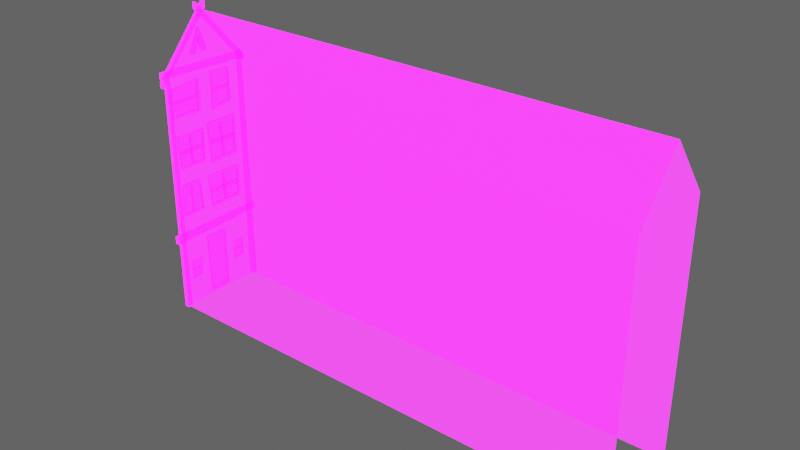 # Source: Building_short04.blend  (saved by Blender 2.92.15; exported with 4.5.12 LTS)
import bpy
from mathutils import Matrix  # noqa: F401  (used for matrix-valued properties, if any)

bpy.ops.wm.read_factory_settings(use_empty=True)
scene = bpy.context.scene
scene.name = 'Scene'

# ---- collections
col_collection_2 = bpy.data.collections.new('Collection 2'); scene.collection.children.link(col_collection_2)
col_collection = bpy.data.collections.new('Collection'); scene.collection.children.link(col_collection)

# ---- images (referenced by path relative to the original .blend; pixels are not part of the script)
import os
ASSET_DIR = os.environ.get("B2B_ASSET_DIR", "")  # directory of the original .blend (textures are referenced by path, not embedded)
HERE = os.path.dirname(os.path.abspath(__file__))  # packed textures are extracted next to this script under _unpacked/

def load_image(name, relpath, width, height, colorspace="sRGB"):
    """Load a texture the original file referenced (path relative to the .blend, or extracted next to this script)."""
    p = next((c for c in (os.path.join(HERE, relpath), os.path.join(ASSET_DIR, relpath)) if relpath and os.path.exists(c)), "")
    if p:
        img = bpy.data.images.load(p, check_existing=True)
        img.name = name
    else:  # same state as the original file: an image datablock whose file is absent (Cycles renders it pink)
        img = bpy.data.images.new(name, width, height)
        img.source = "FILE"
        img.filepath = "//" + (relpath or name)
    img.colorspace_settings.name = colorspace
    return img
img_imphenziapalette01_256_gradientx4_png = load_image('ImphenziaPalette01-256-GradientX4.png', 'ImphenziaPalette01-256-GradientX4.png', 1024, 1024, 'sRGB')
img_imphenziapalette02_emission_png = load_image('ImphenziaPalette02-Emission.png', 'ImphenziaPalette02-Emission.png', 1024, 1024, 'sRGB')
img_imphenziapalette02_opacity_png = load_image('ImphenziaPalette02-Opacity.png', 'ImphenziaPalette02-Opacity.png', 1024, 1024, 'sRGB')

# ---- materials (node trees are filled in below, after node groups)
mat_gradient = bpy.data.materials.new('Gradient')
mat_gradient.alpha_threshold = 0.6481
mat_gradient.use_backface_culling = True
mat_gradient.use_raytrace_refraction = True
mat_gradient.use_screen_refraction = True
mat_gradient.use_sss_translucency = True
mat_gradient.thickness_mode = 'SLAB'
mat_gradient.use_thickness_from_shadow = True

# ---- node groups
ng_auto_smooth = bpy.data.node_groups.new('Auto Smooth', 'GeometryNodeTree')
_s = ng_auto_smooth.interface.new_socket(name='Geometry', in_out='OUTPUT', socket_type='NodeSocketGeometry')
_s = ng_auto_smooth.interface.new_socket(name='Geometry', in_out='INPUT', socket_type='NodeSocketGeometry')
_s = ng_auto_smooth.interface.new_socket(name='Angle', in_out='INPUT', socket_type='NodeSocketFloat')
_s.subtype = 'ANGLE'
_s.min_value = 0.0
_s.max_value = 3.142
ng_auto_smooth.is_modifier = True
_N = ng_auto_smooth.nodes; _L = ng_auto_smooth.links
n0 = _N.new('NodeGroupOutput'); n0.name = 'Group Output'; n0.location = (480, -100)
n1 = _N.new('NodeGroupInput'); n1.name = 'Group Input'; n1.location = (-420, -300)
n2 = _N.new('NodeGroupInput'); n2.name = 'Group Input.001'; n2.location = (-60, -100)
n3 = _N.new('GeometryNodeSetShadeSmooth'); n3.name = 'Set Shade Smooth'; n3.location = (120, -100)
n3.domain = 'EDGE'
n4 = _N.new('GeometryNodeSetShadeSmooth'); n4.name = 'Set Shade Smooth.001'; n4.location = (300, -100)
n5 = _N.new('GeometryNodeInputMeshEdgeAngle'); n5.name = 'Edge Angle'; n5.location = (-420, -220)
n6 = _N.new('GeometryNodeInputEdgeSmooth'); n6.name = 'Is Edge Smooth'; n6.location = (-60, -160)
n7 = _N.new('GeometryNodeInputShadeSmooth'); n7.name = 'Is Face Smooth'; n7.location = (-240, -340)
n8 = _N.new('FunctionNodeBooleanMath'); n8.name = 'Boolean Math'; n8.location = (-60, -220)
n9 = _N.new('FunctionNodeCompare'); n9.name = 'Compare'; n9.location = (-240, -180)
n9.operation = 'LESS_EQUAL'
_L.new(n5.outputs[0], n9.inputs[0])
_L.new(n4.outputs[0], n0.inputs[0])
_L.new(n1.outputs[1], n9.inputs[1])
_L.new(n9.outputs[0], n8.inputs[0])
_L.new(n7.outputs[0], n8.inputs[1])
_L.new(n2.outputs[0], n3.inputs[0])
_L.new(n6.outputs[0], n3.inputs[1])
_L.new(n3.outputs[0], n4.inputs[0])
_L.new(n8.outputs[0], n3.inputs[2])
n0.is_active_output = True

# ---- material node trees
mat_gradient.use_nodes = True; mat_gradient.node_tree.nodes.clear()
_N = mat_gradient.node_tree.nodes; _L = mat_gradient.node_tree.links
n0 = _N.new('ShaderNodeOutputMaterial'); n0.name = 'Material Output'; n0.location = (300, 300)
n1 = _N.new('ShaderNodeBsdfPrincipled'); n1.name = 'Principled BSDF'; n1.location = (10, 300)
n1.distribution = 'GGX'
n1.subsurface_method = 'BURLEY'
n1.inputs[3].default_value = 1.45
n1.inputs[28].default_value = 10.0
n2 = _N.new('ShaderNodeTexImage'); n2.name = 'Image Texture'; n2.location = (-460, 320)
n2.image = img_imphenziapalette01_256_gradientx4_png
n3 = _N.new('ShaderNodeTexImage'); n3.name = 'Image Texture.001'; n3.location = (-500, 0)
n3.image = img_imphenziapalette02_emission_png
n4 = _N.new('ShaderNodeTexImage'); n4.name = 'Image Texture.002'; n4.location = (-480, -300)
n4.image = img_imphenziapalette02_opacity_png
_L.new(n1.outputs[0], n0.inputs[0])
_L.new(n2.outputs[0], n1.inputs[0])
_L.new(n3.outputs[0], n1.inputs[27])
_L.new(n4.outputs[0], n1.inputs[4])
n0.is_active_output = True

# ---- world
world_world = bpy.data.worlds.new('World'); scene.world = world_world
world_world.use_nodes = True; world_world.node_tree.nodes.clear()
_N = world_world.node_tree.nodes; _L = world_world.node_tree.links
n0 = _N.new('ShaderNodeOutputWorld'); n0.name = 'World Output'; n0.location = (300, 300)
n1 = _N.new('ShaderNodeBackground'); n1.name = 'Background'; n1.location = (10, 300)
n1.inputs[0].default_value = (0.05088, 0.05088, 0.05088, 1.0)
n1.inputs[1].default_value = 2.0
_L.new(n1.outputs[0], n0.inputs[0])
n0.is_active_output = True
world_world.color = (0.05088, 0.05088, 0.05088)
world_world.use_sun_shadow = False
world_world.sun_shadow_jitter_overblur = 0.0

# ---- meshes
me_plane_029 = bpy.data.meshes.new('Plane.029')
me_plane_029.from_pydata([(110.0, 23.72, 0.0), (110.0, 38.97, 0.0), (26.95, 23.72, 41.41), (26.95, 38.97, 41.41), (110.0, 23.72, 41.41), (110.0, 38.97, 41.41), (26.95, 31.35, 50.86), (26.95, 31.35, 50.86), (110.0, 31.35, 50.86), (110.0, 31.35, 50.86), (26.95, 23.72, 0.0), (26.95, 38.97, 0.0), (26.96, 29.26, 11.15), (26.96, 33.44, 11.15), (26.96, 29.55, 0.2281), (26.96, 33.36, 0.2281), (26.51, 29.8, 0.6014), (26.51, 33.1, 0.6014), (26.51, 29.53, 10.78), (26.51, 33.16, 10.78), (26.51, 29.55, 0.2281), (26.51, 33.36, 0.2281), (26.51, 29.26, 11.15), (26.51, 33.44, 11.15), (26.77, 29.78, 0.6014), (26.77, 33.1, 0.6014), (26.77, 29.54, 10.78), (26.77, 33.15, 10.78), (26.88, 28.66, 21.77), (26.88, 25.27, 21.77), (26.88, 28.96, 16.93), (26.88, 25.18, 16.93), (26.57, 28.87, 22.31), (26.57, 25.06, 22.31), (26.57, 29.27, 16.55), (26.57, 24.9, 16.55), (26.57, 28.64, 21.77), (26.57, 25.29, 21.77), (26.57, 28.95, 16.93), (26.57, 25.21, 16.93), (26.91, 25.06, 22.31), (26.91, 28.87, 22.31), (26.91, 24.9, 16.55), (26.91, 29.27, 16.55), (26.92, 37.03, 21.57), (26.92, 31.07, 21.57), (26.92, 36.94, 16.69), (26.92, 31.47, 16.69), (26.54, 37.49, 22.12), (26.54, 30.6, 22.12), (26.54, 37.37, 16.3), (26.54, 31.08, 16.3), (26.54, 37.04, 21.57), (26.54, 31.06, 21.57), (26.54, 36.94, 16.69), (26.54, 31.5, 16.69), (26.95, 30.6, 22.12), (26.95, 37.49, 22.12), (26.95, 31.08, 16.3), (26.95, 37.37, 16.3), (26.95, 24.5, 34.16), (26.95, 24.5, 39.21), (26.95, 30.32, 34.06), (26.95, 30.32, 39.59), (26.54, 24.89, 38.87), (26.54, 24.89, 34.51), (26.54, 29.77, 39.22), (26.54, 29.77, 34.43), (26.54, 24.5, 39.21), (26.54, 24.5, 34.16), (26.54, 30.32, 39.59), (26.54, 30.32, 34.06), (26.92, 24.89, 38.89), (26.92, 24.89, 34.51), (26.92, 29.77, 39.22), (26.92, 29.77, 34.43), (26.95, 37.22, 24.24), (26.95, 31.72, 24.24), (26.95, 37.33, 31.46), (26.95, 31.3, 31.46), (26.54, 32.09, 24.73), (26.54, 36.84, 24.73), (26.54, 31.7, 30.78), (26.54, 36.93, 30.78), (26.54, 31.72, 24.24), (26.54, 37.22, 24.24), (26.54, 31.3, 31.46), (26.54, 37.33, 31.46), (26.92, 32.06, 24.73), (26.92, 36.84, 24.73), (26.92, 31.71, 30.78), (26.92, 36.92, 30.78), (26.54, 29.75, 36.94), (26.54, 29.75, 36.5), (26.92, 29.75, 36.94), (26.92, 29.75, 36.5), (26.54, 24.87, 36.94), (26.54, 24.87, 36.5), (26.92, 24.87, 36.94), (26.92, 24.87, 36.5), (26.54, 34.05, 30.8), (26.54, 34.51, 30.78), (26.92, 34.05, 30.8), (26.92, 34.51, 30.78), (26.54, 34.15, 24.75), (26.54, 34.61, 24.73), (26.92, 34.15, 24.75), (26.92, 34.61, 24.73), (26.55, 31.92, 27.42), (26.53, 31.86, 28.05), (26.92, 31.9, 27.38), (26.9, 31.87, 28.02), (26.62, 36.9, 28.14), (26.64, 36.96, 27.51), (26.99, 36.91, 28.11), (27.01, 36.93, 27.47), (26.72, 24.15, 41.41), (26.72, 23.44, 41.41), (26.63, 24.26, 0.0), (26.63, 23.33, 0.0), (27.39, 24.26, 0.0), (27.39, 23.33, 0.0), (27.3, 24.15, 41.41), (27.3, 23.44, 41.41), (26.63, 39.49, 40.93), (26.68, 22.72, 41.48), (27.39, 39.49, 40.93), (27.34, 22.72, 41.48), (26.63, 39.49, 42.05), (26.68, 22.72, 42.46), (27.39, 39.49, 42.05), (27.34, 22.72, 42.46), (27.43, 22.72, 13.65), (26.59, 22.72, 13.65), (27.43, 22.72, 12.41), (26.59, 22.72, 12.41), (26.68, 40.14, 13.92), (26.68, 40.14, 12.94), (27.34, 40.14, 13.92), (27.34, 40.14, 12.94), (26.54, 33.75, 21.58), (26.54, 34.28, 21.56), (26.92, 33.75, 21.58), (26.92, 34.28, 21.56), (26.54, 33.87, 16.71), (26.54, 34.39, 16.69), (26.92, 33.87, 16.71), (26.92, 34.39, 16.69), (26.55, 31.31, 18.85), (26.53, 31.24, 19.36), (26.92, 31.28, 18.82), (26.9, 31.25, 19.34), (26.62, 37.0, 19.44), (26.64, 37.07, 18.93), (26.99, 37.01, 19.41), (27.01, 37.04, 18.9), (26.92, 30.09, 30.37), (26.92, 25.28, 30.37), (26.92, 30.01, 25.49), (26.92, 25.61, 25.49), (26.54, 30.46, 30.92), (26.54, 24.91, 30.92), (26.54, 30.36, 25.1), (26.54, 25.29, 25.1), (26.54, 30.09, 30.37), (26.54, 25.27, 30.37), (26.54, 30.01, 25.49), (26.54, 25.63, 25.49), (26.95, 24.91, 30.92), (26.95, 30.46, 30.92), (26.95, 25.29, 25.1), (26.95, 30.36, 25.1), (26.54, 27.43, 30.38), (26.54, 27.86, 30.36), (26.92, 27.43, 30.38), (26.92, 27.86, 30.36), (26.54, 27.53, 25.51), (26.54, 27.95, 25.49), (26.92, 27.53, 25.51), (26.92, 27.95, 25.49), (26.55, 25.48, 27.65), (26.53, 25.42, 28.16), (26.92, 25.45, 27.62), (26.9, 25.43, 28.14), (26.62, 30.07, 28.24), (26.64, 30.12, 27.73), (26.99, 30.08, 28.21), (27.01, 30.1, 27.7), (26.91, 33.16, 39.62), (26.91, 33.16, 33.87), (26.91, 36.47, 39.53), (26.91, 36.47, 34.26), (26.55, 32.78, 40.07), (26.55, 32.78, 33.42), (26.55, 36.74, 39.95), (26.55, 36.74, 33.88), (26.55, 33.16, 39.63), (26.55, 33.16, 33.86), (26.55, 36.47, 39.53), (26.55, 36.47, 34.29), (26.94, 32.78, 33.42), (26.94, 32.78, 40.07), (26.94, 36.74, 33.88), (26.94, 36.74, 39.95), (26.57, 26.77, 21.77), (26.57, 27.16, 21.77), (26.88, 26.77, 21.77), (26.88, 27.16, 21.77), (26.57, 26.77, 16.93), (26.57, 27.16, 16.93), (26.88, 26.77, 16.93), (26.88, 27.16, 16.93), (26.55, 33.07, 36.52), (26.55, 33.07, 37.05), (26.91, 33.07, 36.52), (26.91, 33.07, 37.05), (26.55, 36.39, 36.52), (26.55, 36.39, 37.05), (26.91, 36.39, 36.52), (26.91, 36.39, 37.05), (26.81, 35.22, 7.755), (26.81, 35.22, 4.633), (26.81, 37.02, 7.704), (26.81, 37.02, 4.845), (26.61, 35.02, 7.997), (26.61, 35.02, 4.391), (26.61, 37.16, 7.931), (26.61, 37.16, 4.638), (26.61, 35.22, 7.76), (26.61, 35.22, 4.628), (26.61, 37.02, 7.704), (26.61, 37.02, 4.86), (26.83, 35.02, 4.391), (26.83, 35.02, 7.997), (26.83, 37.16, 4.638), (26.83, 37.16, 7.931), (26.61, 35.15, 6.058), (26.61, 35.15, 6.345), (26.81, 35.15, 6.059), (26.81, 35.15, 6.345), (26.61, 36.95, 6.058), (26.61, 36.95, 6.345), (26.81, 36.95, 6.059), (26.81, 36.95, 6.345), (26.81, 25.72, 7.755), (26.81, 25.72, 4.633), (26.81, 27.51, 7.704), (26.81, 27.51, 4.845), (26.61, 25.51, 7.997), (26.61, 25.51, 4.391), (26.61, 27.66, 7.931), (26.61, 27.66, 4.638), (26.61, 25.72, 7.76), (26.61, 25.72, 4.628), (26.61, 27.51, 7.704), (26.61, 27.51, 4.86), (26.83, 25.51, 4.391), (26.83, 25.51, 7.997), (26.83, 27.66, 4.638), (26.83, 27.66, 7.931), (26.61, 25.64, 6.058), (26.61, 25.64, 6.345), (26.81, 25.64, 6.059), (26.81, 25.64, 6.345), (26.61, 27.44, 6.058), (26.61, 27.44, 6.345), (26.81, 27.44, 6.059), (26.81, 27.44, 6.345), (26.79, 32.16, 51.06), (26.68, 22.72, 40.01), (27.54, 32.16, 51.06), (27.34, 22.72, 40.01), (26.79, 32.16, 52.18), (26.68, 22.72, 40.99), (27.54, 32.16, 52.18), (27.34, 22.72, 40.99), (26.79, 30.4, 51.06), (27.54, 30.4, 51.06), (26.79, 30.4, 52.18), (27.54, 30.4, 52.18), (26.79, 39.64, 40.34), (27.54, 39.64, 40.34), (26.79, 39.64, 41.46), (27.54, 39.64, 41.46), (26.93, 29.23, 43.81), (26.93, 30.03, 43.81), (26.93, 30.89, 45.91), (26.93, 31.63, 43.87), (26.93, 32.49, 43.89), (26.93, 31.1, 48.0), (26.33, 29.58, 44.04), (26.33, 29.88, 44.04), (26.33, 30.91, 46.53), (26.33, 31.78, 44.1), (26.33, 32.18, 44.11), (26.33, 31.07, 47.39), (26.33, 29.23, 43.81), (26.33, 30.03, 43.81), (26.33, 30.89, 45.91), (26.33, 31.63, 43.87), (26.33, 32.49, 43.89), (26.33, 31.1, 48.0), (26.72, 39.35, 41.41), (26.72, 38.64, 41.41), (26.63, 39.46, 0.0), (26.63, 38.53, 0.0), (27.39, 39.46, 0.0), (27.39, 38.53, 0.0), (27.3, 39.35, 41.41), (27.3, 38.64, 41.41)], [], [(2, 4, 8, 6), (11, 3, 5, 1), (0, 4, 2, 10), (6, 8, 9, 7), (3, 2, 6, 7), (5, 3, 7, 9), (11, 10, 2, 3), (19, 17, 25, 27), (14, 12, 22, 20), (12, 13, 23, 22), (13, 15, 21, 23), (15, 14, 20, 21), (16, 17, 21, 20), (19, 18, 22, 23), (17, 19, 23, 21), (18, 16, 20, 22), (25, 24, 26, 27), (17, 16, 24, 25), (16, 18, 26, 24), (18, 19, 27, 26), (37, 36, 28, 29), (39, 37, 29, 31), (38, 39, 31, 30), (30, 31, 29, 28), (37, 39, 35, 33), (38, 36, 32, 34), (36, 37, 33, 32), (39, 38, 34, 35), (43, 42, 35, 34), (41, 43, 34, 32), (40, 41, 32, 33), (42, 40, 33, 35), (36, 38, 30, 28), (53, 52, 44, 45), (55, 53, 45, 47), (54, 55, 47, 46), (46, 47, 45, 44), (53, 55, 51, 49), (54, 52, 48, 50), (52, 53, 49, 48), (55, 54, 50, 51), (59, 58, 51, 50), (57, 59, 50, 48), (56, 57, 48, 49), (58, 56, 49, 51), (52, 54, 46, 44), (67, 65, 73, 75), (61, 63, 70, 68), (63, 62, 71, 70), (62, 60, 69, 71), (60, 61, 68, 69), (64, 65, 69, 68), (67, 66, 70, 71), (65, 67, 71, 69), (66, 64, 68, 70), (73, 72, 74, 75), (65, 64, 72, 73), (64, 66, 74, 72), (66, 67, 75, 74), (83, 81, 89, 91), (77, 79, 86, 84), (79, 78, 87, 86), (78, 76, 85, 87), (76, 77, 84, 85), (80, 81, 85, 84), (83, 82, 86, 87), (81, 83, 87, 85), (82, 80, 84, 86), (89, 88, 90, 91), (81, 80, 88, 89), (80, 82, 90, 88), (82, 83, 91, 90), (92, 94, 95, 93), (96, 97, 99, 98), (94, 92, 96, 98), (93, 95, 99, 97), (92, 93, 97, 96), (100, 102, 103, 101), (104, 105, 107, 106), (101, 103, 107, 105), (100, 101, 105, 104), (102, 100, 104, 106), (108, 110, 111, 109), (113, 112, 114, 115), (109, 111, 114, 112), (110, 108, 113, 115), (108, 109, 112, 113), (119, 117, 116, 118), (121, 120, 122, 123), (117, 119, 121, 123), (119, 118, 120, 121), (118, 116, 122, 120), (116, 117, 123, 122), (124, 126, 127, 125), (128, 129, 131, 130), (126, 124, 128, 130), (127, 126, 130, 131), (125, 127, 131, 129), (124, 125, 129, 128), (135, 134, 132, 133), (137, 136, 138, 139), (132, 138, 136, 133), (133, 136, 137, 135), (135, 137, 139, 134), (134, 139, 138, 132), (140, 142, 143, 141), (144, 145, 147, 146), (141, 143, 147, 145), (140, 141, 145, 144), (142, 140, 144, 146), (148, 150, 151, 149), (153, 152, 154, 155), (149, 151, 154, 152), (150, 148, 153, 155), (148, 149, 152, 153), (165, 164, 156, 157), (167, 165, 157, 159), (166, 167, 159, 158), (158, 159, 157, 156), (165, 167, 163, 161), (166, 164, 160, 162), (164, 165, 161, 160), (167, 166, 162, 163), (171, 170, 163, 162), (169, 171, 162, 160), (168, 169, 160, 161), (170, 168, 161, 163), (164, 166, 158, 156), (172, 174, 175, 173), (176, 177, 179, 178), (173, 175, 179, 177), (172, 173, 177, 176), (174, 172, 176, 178), (180, 182, 183, 181), (185, 184, 186, 187), (181, 183, 186, 184), (182, 180, 185, 187), (180, 181, 184, 185), (197, 196, 188, 189), (199, 197, 189, 191), (198, 199, 191, 190), (190, 191, 189, 188), (197, 199, 195, 193), (198, 196, 192, 194), (196, 197, 193, 192), (199, 198, 194, 195), (203, 202, 195, 194), (201, 203, 194, 192), (200, 201, 192, 193), (202, 200, 193, 195), (196, 198, 190, 188), (204, 206, 207, 205), (208, 209, 211, 210), (206, 204, 208, 210), (205, 207, 211, 209), (204, 205, 209, 208), (212, 214, 215, 213), (216, 217, 219, 218), (214, 212, 216, 218), (213, 215, 219, 217), (212, 213, 217, 216), (229, 228, 220, 221), (231, 229, 221, 223), (230, 231, 223, 222), (222, 223, 221, 220), (229, 231, 227, 225), (230, 228, 224, 226), (228, 229, 225, 224), (231, 230, 226, 227), (235, 234, 227, 226), (233, 235, 226, 224), (232, 233, 224, 225), (234, 232, 225, 227), (228, 230, 222, 220), (236, 238, 239, 237), (240, 241, 243, 242), (238, 236, 240, 242), (237, 239, 243, 241), (236, 237, 241, 240), (253, 252, 244, 245), (255, 253, 245, 247), (254, 255, 247, 246), (246, 247, 245, 244), (253, 255, 251, 249), (254, 252, 248, 250), (252, 253, 249, 248), (255, 254, 250, 251), (259, 258, 251, 250), (257, 259, 250, 248), (256, 257, 248, 249), (258, 256, 249, 251), (252, 254, 246, 244), (260, 262, 263, 261), (264, 265, 267, 266), (262, 260, 264, 266), (261, 263, 267, 265), (260, 261, 265, 264), (268, 270, 271, 269), (272, 273, 275, 274), (270, 268, 272, 274), (271, 270, 274, 275), (269, 271, 275, 273), (268, 269, 273, 272), (277, 279, 278, 276), (281, 280, 282, 283), (279, 277, 281, 283), (278, 279, 283, 282), (276, 278, 282, 280), (277, 276, 280, 281), (284, 285, 286, 287, 288, 289), (290, 295, 294, 293, 292, 291), (284, 289, 301, 296), (288, 287, 299, 300), (286, 285, 297, 298), (289, 288, 300, 301), (287, 286, 298, 299), (285, 284, 296, 297), (290, 291, 297, 296), (291, 292, 298, 297), (292, 293, 299, 298), (293, 294, 300, 299), (294, 295, 301, 300), (295, 290, 296, 301), (305, 303, 302, 304), (307, 306, 308, 309), (303, 305, 307, 309), (305, 304, 306, 307), (304, 302, 308, 306), (302, 303, 309, 308)])
me_plane_029.polygons.foreach_set('use_smooth', [1, 1, 1, 1, 1, 1, 1, 1, 1, 1, 1, 1, 1, 1, 1, 1, 1, 1, 1, 1, 1, 1, 1, 1, 1, 1, 1, 1, 1, 1, 1, 1, 1, 1, 1, 1, 1, 1, 1, 1, 1, 1, 1, 1, 1, 1, 1, 1, 1, 1, 1, 1, 1, 1, 1, 1, 1, 1, 1, 1, 1, 1, 1, 1, 1, 1, 1, 1, 1, 1, 1, 1, 1, 1, 1, 1, 1, 1, 1, 1, 1, 1, 1, 1, 1, 1, 1, 1, 1, 1, 1, 1, 1, 1, 1, 1, 1, 1, 1, 1, 1, 1, 1, 1, 1, 1, 1, 1, 1, 1, 1, 1, 1, 1, 1, 1, 1, 1, 1, 1, 1, 1, 1, 1, 1, 1, 1, 1, 1, 1, 1, 1, 1, 1, 1, 1, 1, 1, 1, 1, 1, 1, 1, 1, 1, 1, 1, 1, 1, 1, 1, 1, 1, 1, 1, 1, 1, 1, 1, 1, 1, 1, 1, 1, 1, 1, 1, 1, 1, 1, 1, 1, 1, 1, 1, 1, 1, 1, 1, 1, 1, 1, 1, 1, 1, 1, 1, 1, 1, 1, 1, 1, 1, 1, 1, 1, 1, 1, 1, 1, 1, 1, 1, 1, 1, 1, 1, 1, 1, 0, 0, 0, 0, 0, 0, 0, 0, 0, 0, 0, 0, 0, 0, 1, 1, 1, 1, 1, 1])
_uv = me_plane_029.uv_layers.new(name='UVMap')
_uv.uv.foreach_set('vector', [0.4582, 0.8462, 0.4792, 0.8462, 0.4792, 0.8505, 0.4582, 0.8505, 0.4582, 0.8418, 0.4582, 0.8462, 0.4792, 0.8462, 0.4792, 0.8418, 0.4792, 0.8418, 0.4792, 0.8462, 0.4582, 0.8462, 0.4582, 0.8418, 0.4582, 0.8505, 0.4792, 0.8505, 0.4792, 0.8505, 0.4582, 0.8505, 0.4582, 0.8462, 0.4582, 0.8462, 0.4582, 0.8505, 0.4582, 0.8505, 0.4792, 0.8462, 0.4582, 0.8462, 0.4582, 0.8505, 0.4792, 0.8505, 0.4582, 0.8418, 0.4582, 0.8418, 0.4582, 0.8462, 0.4582, 0.8462, 0.2114, 0.9115, 0.2114, 0.907, 0.2114, 0.907, 0.2114, 0.9115, 0.2114, 0.9069, 0.2114, 0.9116, 0.2114, 0.9116, 0.2114, 0.9069, 0.2114, 0.9116, 0.2114, 0.9116, 0.2114, 0.9116, 0.2114, 0.9116, 0.2114, 0.9116, 0.2114, 0.9069, 0.2114, 0.9069, 0.2114, 0.9116, 0.2114, 0.9069, 0.2114, 0.9069, 0.2114, 0.9069, 0.2114, 0.9069, 0.2114, 0.907, 0.2114, 0.907, 0.2114, 0.9069, 0.2114, 0.9069, 0.2114, 0.9115, 0.2114, 0.9115, 0.2114, 0.9116, 0.2114, 0.9116, 0.2114, 0.907, 0.2114, 0.9115, 0.2114, 0.9116, 0.2114, 0.9069, 0.2114, 0.9115, 0.2114, 0.907, 0.2114, 0.9069, 0.2114, 0.9116, 0.589, 0.0887, 0.589, 0.0887, 0.589, 0.09472, 0.589, 0.09472, 0.2114, 0.907, 0.2114, 0.907, 0.2114, 0.907, 0.2114, 0.907, 0.2114, 0.907, 0.2114, 0.9115, 0.2114, 0.9115, 0.2114, 0.907, 0.2114, 0.9115, 0.2114, 0.9115, 0.2114, 0.9115, 0.2114, 0.9115, 0.2114, 0.9115, 0.2114, 0.9115, 0.2114, 0.9115, 0.2114, 0.9115, 0.2114, 0.907, 0.2114, 0.9115, 0.2114, 0.9115, 0.2114, 0.907, 0.2114, 0.907, 0.2114, 0.907, 0.2114, 0.907, 0.2114, 0.907, 0.8259, 0.007307, 0.8259, 0.007307, 0.8259, 0.01332, 0.8259, 0.01332, 0.2114, 0.9115, 0.2114, 0.907, 0.2114, 0.9069, 0.2114, 0.9116, 0.2114, 0.907, 0.2114, 0.9115, 0.2114, 0.9116, 0.2114, 0.9069, 0.2114, 0.9115, 0.2114, 0.9115, 0.2114, 0.9116, 0.2114, 0.9116, 0.2114, 0.907, 0.2114, 0.907, 0.2114, 0.9069, 0.2114, 0.9069, 0.2102, 0.91, 0.2102, 0.91, 0.2102, 0.91, 0.2102, 0.91, 0.2102, 0.9117, 0.2102, 0.91, 0.2102, 0.91, 0.2102, 0.9117, 0.2102, 0.9117, 0.2102, 0.9117, 0.2102, 0.9117, 0.2102, 0.9117, 0.2102, 0.91, 0.2102, 0.9117, 0.2102, 0.9117, 0.2102, 0.91, 0.2114, 0.9115, 0.2114, 0.907, 0.2114, 0.907, 0.2114, 0.9115, 0.2114, 0.9115, 0.2114, 0.9115, 0.2114, 0.9115, 0.2114, 0.9115, 0.2114, 0.907, 0.2114, 0.9115, 0.2114, 0.9115, 0.2114, 0.907, 0.2114, 0.907, 0.2114, 0.907, 0.2114, 0.907, 0.2114, 0.907, 0.4616, 0.9533, 0.4616, 0.9533, 0.4616, 0.9593, 0.4616, 0.9593, 0.2114, 0.9115, 0.2114, 0.907, 0.2114, 0.9069, 0.2114, 0.9116, 0.2114, 0.907, 0.2114, 0.9115, 0.2114, 0.9116, 0.2114, 0.9069, 0.2114, 0.9115, 0.2114, 0.9115, 0.2114, 0.9116, 0.2114, 0.9116, 0.2114, 0.907, 0.2114, 0.907, 0.2114, 0.9069, 0.2114, 0.9069, 0.2102, 0.91, 0.2102, 0.91, 0.2102, 0.91, 0.2102, 0.91, 0.2102, 0.9117, 0.2102, 0.91, 0.2102, 0.91, 0.2102, 0.9117, 0.2102, 0.9117, 0.2102, 0.9117, 0.2102, 0.9117, 0.2102, 0.9117, 0.2102, 0.91, 0.2102, 0.9117, 0.2102, 0.9117, 0.2102, 0.91, 0.2114, 0.9115, 0.2114, 0.907, 0.2114, 0.907, 0.2114, 0.9115, 0.2114, 0.9115, 0.2114, 0.907, 0.2114, 0.907, 0.2114, 0.9115, 0.2102, 0.91, 0.2102, 0.9117, 0.2102, 0.9117, 0.2102, 0.91, 0.2102, 0.9117, 0.2102, 0.9117, 0.2102, 0.9117, 0.2102, 0.9117, 0.2102, 0.9117, 0.2102, 0.91, 0.2102, 0.91, 0.2102, 0.9117, 0.2102, 0.91, 0.2102, 0.91, 0.2102, 0.91, 0.2102, 0.91, 0.2114, 0.907, 0.2114, 0.907, 0.2114, 0.9069, 0.2114, 0.9069, 0.2114, 0.9115, 0.2114, 0.9115, 0.2114, 0.9116, 0.2114, 0.9116, 0.2114, 0.907, 0.2114, 0.9115, 0.2114, 0.9116, 0.2114, 0.9069, 0.2114, 0.9115, 0.2114, 0.907, 0.2114, 0.9069, 0.2114, 0.9116, 0.4742, 0.946, 0.4742, 0.946, 0.4742, 0.9484, 0.4742, 0.9484, 0.2114, 0.907, 0.2114, 0.907, 0.2114, 0.907, 0.2114, 0.907, 0.2114, 0.907, 0.2114, 0.9115, 0.2114, 0.9115, 0.2114, 0.907, 0.2114, 0.9115, 0.2114, 0.9115, 0.2114, 0.9115, 0.2114, 0.9115, 0.2114, 0.9115, 0.2114, 0.907, 0.2114, 0.907, 0.2114, 0.9115, 0.2102, 0.91, 0.2102, 0.9117, 0.2102, 0.9117, 0.2102, 0.91, 0.2102, 0.9117, 0.2102, 0.9117, 0.2102, 0.9117, 0.2102, 0.9117, 0.2102, 0.9117, 0.2102, 0.91, 0.2102, 0.91, 0.2102, 0.9117, 0.2102, 0.91, 0.2102, 0.91, 0.2102, 0.91, 0.2102, 0.91, 0.2114, 0.907, 0.2114, 0.907, 0.2114, 0.9069, 0.2114, 0.9069, 0.2114, 0.9115, 0.2114, 0.9115, 0.2114, 0.9116, 0.2114, 0.9116, 0.2114, 0.907, 0.2114, 0.9115, 0.2114, 0.9116, 0.2114, 0.9069, 0.2114, 0.9115, 0.2114, 0.907, 0.2114, 0.9069, 0.2114, 0.9116, 0.4695, 0.9447, 0.4695, 0.9447, 0.4695, 0.947, 0.4695, 0.947, 0.2114, 0.907, 0.2114, 0.907, 0.2114, 0.907, 0.2114, 0.907, 0.2114, 0.907, 0.2114, 0.9115, 0.2114, 0.9115, 0.2114, 0.907, 0.2114, 0.9115, 0.2114, 0.9115, 0.2114, 0.9115, 0.2114, 0.9115, 0.2114, 0.9115, 0.2114, 0.9115, 0.2114, 0.9115, 0.2114, 0.9115, 0.2114, 0.9115, 0.2114, 0.9115, 0.2114, 0.9115, 0.2114, 0.9115, 0.2114, 0.9115, 0.2114, 0.9115, 0.2114, 0.9115, 0.2114, 0.9115, 0.2114, 0.9115, 0.2114, 0.9115, 0.2114, 0.9115, 0.2114, 0.9115, 0.2114, 0.9115, 0.2114, 0.9115, 0.2114, 0.9115, 0.2114, 0.9115, 0.2114, 0.9115, 0.2114, 0.9115, 0.2114, 0.9115, 0.2114, 0.9115, 0.2114, 0.9115, 0.2114, 0.9115, 0.2114, 0.9115, 0.2114, 0.9115, 0.2114, 0.9115, 0.2114, 0.9115, 0.2114, 0.9115, 0.2114, 0.9115, 0.2114, 0.9115, 0.2114, 0.9115, 0.2114, 0.9115, 0.2114, 0.9115, 0.2114, 0.9115, 0.2114, 0.9115, 0.2114, 0.9115, 0.2114, 0.9115, 0.2114, 0.907, 0.2114, 0.907, 0.2114, 0.9115, 0.2114, 0.9115, 0.2114, 0.907, 0.2114, 0.9115, 0.2114, 0.9115, 0.2114, 0.907, 0.2114, 0.9115, 0.2114, 0.9115, 0.2114, 0.9115, 0.2114, 0.9115, 0.2114, 0.907, 0.2114, 0.907, 0.2114, 0.907, 0.2114, 0.907, 0.2114, 0.907, 0.2114, 0.9115, 0.2114, 0.9115, 0.2114, 0.907, 0.2102, 0.9083, 0.2102, 0.9092, 0.2102, 0.9092, 0.2102, 0.9083, 0.2102, 0.9083, 0.2102, 0.9083, 0.2102, 0.9092, 0.2102, 0.9092, 0.2102, 0.9092, 0.2102, 0.9083, 0.2102, 0.9083, 0.2102, 0.9092, 0.2102, 0.9083, 0.2102, 0.9083, 0.2102, 0.9083, 0.2102, 0.9083, 0.2102, 0.9083, 0.2102, 0.9092, 0.2102, 0.9092, 0.2102, 0.9083, 0.2102, 0.9092, 0.2102, 0.9092, 0.2102, 0.9092, 0.2102, 0.9092, 0.2102, 0.9092, 0.2102, 0.9092, 0.2102, 0.9092, 0.2102, 0.9092, 0.2102, 0.9092, 0.2102, 0.9092, 0.2102, 0.9092, 0.2102, 0.9092, 0.2102, 0.9092, 0.2102, 0.9092, 0.2102, 0.9092, 0.2102, 0.9092, 0.2102, 0.9092, 0.2102, 0.9092, 0.2102, 0.9092, 0.2102, 0.9092, 0.2102, 0.9092, 0.2102, 0.9092, 0.2102, 0.9092, 0.2102, 0.9092, 0.2102, 0.9092, 0.2102, 0.9092, 0.2102, 0.9092, 0.2102, 0.9092, 0.2102, 0.9092, 0.2102, 0.9092, 0.2102, 0.9092, 0.2102, 0.9092, 0.2102, 0.9092, 0.2102, 0.9092, 0.2102, 0.9092, 0.2102, 0.9092, 0.2102, 0.9092, 0.2102, 0.9092, 0.2102, 0.9092, 0.2102, 0.9092, 0.2102, 0.9092, 0.2102, 0.9092, 0.2102, 0.9092, 0.2102, 0.9092, 0.2102, 0.9092, 0.2102, 0.9092, 0.2102, 0.9092, 0.2102, 0.9092, 0.2102, 0.9092, 0.2102, 0.9092, 0.2102, 0.9092, 0.2102, 0.9092, 0.2114, 0.9115, 0.2114, 0.9115, 0.2114, 0.9115, 0.2114, 0.9115, 0.2114, 0.9115, 0.2114, 0.9115, 0.2114, 0.9115, 0.2114, 0.9115, 0.2114, 0.9115, 0.2114, 0.9115, 0.2114, 0.9115, 0.2114, 0.9115, 0.2114, 0.9115, 0.2114, 0.9115, 0.2114, 0.9115, 0.2114, 0.9115, 0.2114, 0.9115, 0.2114, 0.9115, 0.2114, 0.9115, 0.2114, 0.9115, 0.2114, 0.907, 0.2114, 0.907, 0.2114, 0.9115, 0.2114, 0.9115, 0.2114, 0.907, 0.2114, 0.9115, 0.2114, 0.9115, 0.2114, 0.907, 0.2114, 0.9115, 0.2114, 0.9115, 0.2114, 0.9115, 0.2114, 0.9115, 0.2114, 0.907, 0.2114, 0.907, 0.2114, 0.907, 0.2114, 0.907, 0.2114, 0.907, 0.2114, 0.9115, 0.2114, 0.9115, 0.2114, 0.907, 0.2114, 0.9115, 0.2114, 0.9115, 0.2114, 0.9115, 0.2114, 0.9115, 0.2114, 0.907, 0.2114, 0.9115, 0.2114, 0.9115, 0.2114, 0.907, 0.2114, 0.907, 0.2114, 0.907, 0.2114, 0.907, 0.2114, 0.907, 0.8259, 0.007307, 0.8259, 0.007307, 0.8259, 0.01332, 0.8259, 0.01332, 0.2114, 0.9115, 0.2114, 0.907, 0.2114, 0.9069, 0.2114, 0.9116, 0.2114, 0.907, 0.2114, 0.9115, 0.2114, 0.9116, 0.2114, 0.9069, 0.2114, 0.9115, 0.2114, 0.9115, 0.2114, 0.9116, 0.2114, 0.9116, 0.2114, 0.907, 0.2114, 0.907, 0.2114, 0.9069, 0.2114, 0.9069, 0.2102, 0.91, 0.2102, 0.91, 0.2102, 0.91, 0.2102, 0.91, 0.2102, 0.9117, 0.2102, 0.91, 0.2102, 0.91, 0.2102, 0.9117, 0.2102, 0.9117, 0.2102, 0.9117, 0.2102, 0.9117, 0.2102, 0.9117, 0.2102, 0.91, 0.2102, 0.9117, 0.2102, 0.9117, 0.2102, 0.91, 0.2114, 0.9115, 0.2114, 0.907, 0.2114, 0.907, 0.2114, 0.9115, 0.2114, 0.9115, 0.2114, 0.9115, 0.2114, 0.9115, 0.2114, 0.9115, 0.2114, 0.9115, 0.2114, 0.9115, 0.2114, 0.9115, 0.2114, 0.9115, 0.2114, 0.9115, 0.2114, 0.9115, 0.2114, 0.9115, 0.2114, 0.9115, 0.2114, 0.9115, 0.2114, 0.9115, 0.2114, 0.9115, 0.2114, 0.9115, 0.2114, 0.9115, 0.2114, 0.9115, 0.2114, 0.9115, 0.2114, 0.9115, 0.2114, 0.907, 0.2114, 0.907, 0.2114, 0.9115, 0.2114, 0.9115, 0.2114, 0.907, 0.2114, 0.9115, 0.2114, 0.9115, 0.2114, 0.907, 0.2114, 0.9115, 0.2114, 0.9115, 0.2114, 0.9115, 0.2114, 0.9115, 0.2114, 0.907, 0.2114, 0.907, 0.2114, 0.907, 0.2114, 0.907, 0.2114, 0.907, 0.2114, 0.9115, 0.2114, 0.9115, 0.2114, 0.907, 0.2114, 0.9115, 0.2114, 0.9115, 0.2114, 0.9115, 0.2114, 0.9115, 0.2114, 0.907, 0.2114, 0.9115, 0.2114, 0.9115, 0.2114, 0.907, 0.2114, 0.907, 0.2114, 0.907, 0.2114, 0.907, 0.2114, 0.907, 0.8259, 0.007307, 0.8259, 0.007307, 0.8259, 0.01332, 0.8259, 0.01332, 0.2114, 0.9115, 0.2114, 0.907, 0.2114, 0.9069, 0.2114, 0.9116, 0.2114, 0.907, 0.2114, 0.9115, 0.2114, 0.9116, 0.2114, 0.9069, 0.2114, 0.9115, 0.2114, 0.9115, 0.2114, 0.9116, 0.2114, 0.9116, 0.2114, 0.907, 0.2114, 0.907, 0.2114, 0.9069, 0.2114, 0.9069, 0.2102, 0.91, 0.2102, 0.91, 0.2102, 0.91, 0.2102, 0.91, 0.2102, 0.9117, 0.2102, 0.91, 0.2102, 0.91, 0.2102, 0.9117, 0.2102, 0.9117, 0.2102, 0.9117, 0.2102, 0.9117, 0.2102, 0.9117, 0.2102, 0.91, 0.2102, 0.9117, 0.2102, 0.9117, 0.2102, 0.91, 0.2114, 0.9115, 0.2114, 0.907, 0.2114, 0.907, 0.2114, 0.9115, 0.2114, 0.9115, 0.2114, 0.9115, 0.2114, 0.9115, 0.2114, 0.9115, 0.2114, 0.9115, 0.2114, 0.9115, 0.2114, 0.9115, 0.2114, 0.9115, 0.2114, 0.9115, 0.2114, 0.9115, 0.2114, 0.9115, 0.2114, 0.9115, 0.2114, 0.9115, 0.2114, 0.9115, 0.2114, 0.9115, 0.2114, 0.9115, 0.2114, 0.9115, 0.2114, 0.9115, 0.2114, 0.9115, 0.2114, 0.9115, 0.2114, 0.9115, 0.2114, 0.9115, 0.2114, 0.9115, 0.2114, 0.9115, 0.2114, 0.9115, 0.2114, 0.9115, 0.2114, 0.9115, 0.2114, 0.9115, 0.2114, 0.9115, 0.2114, 0.9115, 0.2114, 0.9115, 0.2114, 0.9115, 0.2114, 0.9115, 0.2114, 0.9115, 0.2114, 0.9115, 0.2114, 0.9115, 0.2114, 0.9115, 0.2114, 0.9115, 0.2114, 0.9115, 0.2114, 0.9115, 0.2114, 0.9115, 0.2114, 0.9115, 0.2114, 0.9115, 0.2114, 0.9115, 0.2114, 0.907, 0.2114, 0.9115, 0.2114, 0.9115, 0.2114, 0.907, 0.2114, 0.907, 0.2114, 0.907, 0.2114, 0.907, 0.2114, 0.907, 0.8259, 0.007307, 0.8259, 0.007307, 0.8259, 0.01332, 0.8259, 0.01332, 0.2114, 0.9115, 0.2114, 0.907, 0.2114, 0.9069, 0.2114, 0.9116, 0.2114, 0.907, 0.2114, 0.9115, 0.2114, 0.9116, 0.2114, 0.9069, 0.2114, 0.9115, 0.2114, 0.9115, 0.2114, 0.9116, 0.2114, 0.9116, 0.2114, 0.907, 0.2114, 0.907, 0.2114, 0.9069, 0.2114, 0.9069, 0.2102, 0.91, 0.2102, 0.91, 0.2102, 0.91, 0.2102, 0.91, 0.2102, 0.9117, 0.2102, 0.91, 0.2102, 0.91, 0.2102, 0.9117, 0.2102, 0.9117, 0.2102, 0.9117, 0.2102, 0.9117, 0.2102, 0.9117, 0.2102, 0.91, 0.2102, 0.9117, 0.2102, 0.9117, 0.2102, 0.91, 0.2114, 0.9115, 0.2114, 0.907, 0.2114, 0.907, 0.2114, 0.9115, 0.2114, 0.9115, 0.2114, 0.9115, 0.2114, 0.9115, 0.2114, 0.9115, 0.2114, 0.9115, 0.2114, 0.9115, 0.2114, 0.9115, 0.2114, 0.9115, 0.2114, 0.9115, 0.2114, 0.9115, 0.2114, 0.9115, 0.2114, 0.9115, 0.2114, 0.9115, 0.2114, 0.9115, 0.2114, 0.9115, 0.2114, 0.9115, 0.2114, 0.9115, 0.2114, 0.9115, 0.2114, 0.9115, 0.2114, 0.9115, 0.2114, 0.9115, 0.2114, 0.9115, 0.2114, 0.9115, 0.2114, 0.9115, 0.2114, 0.907, 0.2114, 0.9115, 0.2114, 0.9115, 0.2114, 0.907, 0.2114, 0.907, 0.2114, 0.907, 0.2114, 0.907, 0.2114, 0.907, 0.8259, 0.007307, 0.8259, 0.007307, 0.8259, 0.01332, 0.8259, 0.01332, 0.2114, 0.9115, 0.2114, 0.907, 0.2114, 0.9069, 0.2114, 0.9116, 0.2114, 0.907, 0.2114, 0.9115, 0.2114, 0.9116, 0.2114, 0.9069, 0.2114, 0.9115, 0.2114, 0.9115, 0.2114, 0.9116, 0.2114, 0.9116, 0.2114, 0.907, 0.2114, 0.907, 0.2114, 0.9069, 0.2114, 0.9069, 0.2102, 0.91, 0.2102, 0.91, 0.2102, 0.91, 0.2102, 0.91, 0.2102, 0.9117, 0.2102, 0.91, 0.2102, 0.91, 0.2102, 0.9117, 0.2102, 0.9117, 0.2102, 0.9117, 0.2102, 0.9117, 0.2102, 0.9117, 0.2102, 0.91, 0.2102, 0.9117, 0.2102, 0.9117, 0.2102, 0.91, 0.2114, 0.9115, 0.2114, 0.907, 0.2114, 0.907, 0.2114, 0.9115, 0.2114, 0.9115, 0.2114, 0.9115, 0.2114, 0.9115, 0.2114, 0.9115, 0.2114, 0.9115, 0.2114, 0.9115, 0.2114, 0.9115, 0.2114, 0.9115, 0.2114, 0.9115, 0.2114, 0.9115, 0.2114, 0.9115, 0.2114, 0.9115, 0.2114, 0.9115, 0.2114, 0.9115, 0.2114, 0.9115, 0.2114, 0.9115, 0.2114, 0.9115, 0.2114, 0.9115, 0.2114, 0.9115, 0.2114, 0.9115, 0.2102, 0.9075, 0.2102, 0.9075, 0.2102, 0.9075, 0.2102, 0.9075, 0.2102, 0.9075, 0.2102, 0.9075, 0.2102, 0.9075, 0.2102, 0.9075, 0.2102, 0.9075, 0.2102, 0.9075, 0.2102, 0.9075, 0.2102, 0.9075, 0.2102, 0.9075, 0.2102, 0.9075, 0.2102, 0.9075, 0.2102, 0.9075, 0.2102, 0.9075, 0.2102, 0.9075, 0.2102, 0.9075, 0.2102, 0.9075, 0.2102, 0.9075, 0.2102, 0.9075, 0.2102, 0.9075, 0.2102, 0.9075, 0.2102, 0.9075, 0.2102, 0.9075, 0.2102, 0.9075, 0.2102, 0.9075, 0.2102, 0.9075, 0.2102, 0.9075, 0.2102, 0.9075, 0.2102, 0.9075, 0.2102, 0.9075, 0.2102, 0.9075, 0.2102, 0.9075, 0.2102, 0.9075, 0.2102, 0.9075, 0.2102, 0.9075, 0.2102, 0.9075, 0.2102, 0.9075, 0.2102, 0.9075, 0.2102, 0.9075, 0.2102, 0.9075, 0.2102, 0.9075, 0.2102, 0.9075, 0.2102, 0.9075, 0.2102, 0.9075, 0.2102, 0.9075, 0.2161, 0.9121, 0.2165, 0.9121, 0.217, 0.911, 0.2174, 0.9121, 0.2179, 0.9121, 0.2171, 0.9098, 0.8316, 0.1011, 0.8327, 0.09863, 0.8335, 0.1011, 0.8332, 0.1011, 0.8326, 0.09927, 0.8318, 0.1011, 0.2161, 0.9121, 0.2171, 0.9098, 0.2172, 0.9097, 0.2161, 0.9121, 0.2179, 0.9121, 0.2174, 0.9121, 0.2175, 0.9121, 0.218, 0.9121, 0.217, 0.911, 0.2165, 0.9121, 0.2165, 0.9121, 0.217, 0.9109, 0.2171, 0.9098, 0.2179, 0.9121, 0.218, 0.9121, 0.2172, 0.9097, 0.2174, 0.9121, 0.217, 0.911, 0.217, 0.9109, 0.2175, 0.9121, 0.2165, 0.9121, 0.2161, 0.9121, 0.2161, 0.9121, 0.2165, 0.9121, 0.2163, 0.912, 0.2165, 0.912, 0.2165, 0.9121, 0.2161, 0.9121, 0.2165, 0.912, 0.2171, 0.9106, 0.217, 0.9109, 0.2165, 0.9121, 0.2171, 0.9106, 0.2176, 0.912, 0.2175, 0.9121, 0.217, 0.9109, 0.2176, 0.912, 0.2178, 0.912, 0.218, 0.9121, 0.2175, 0.9121, 0.2178, 0.912, 0.2172, 0.9101, 0.2172, 0.9097, 0.218, 0.9121, 0.2172, 0.9101, 0.2163, 0.912, 0.2161, 0.9121, 0.2172, 0.9097, 0.2102, 0.9083, 0.2102, 0.9092, 0.2102, 0.9092, 0.2102, 0.9083, 0.2102, 0.9083, 0.2102, 0.9083, 0.2102, 0.9092, 0.2102, 0.9092, 0.2102, 0.9092, 0.2102, 0.9083, 0.2102, 0.9083, 0.2102, 0.9092, 0.2102, 0.9083, 0.2102, 0.9083, 0.2102, 0.9083, 0.2102, 0.9083, 0.2102, 0.9083, 0.2102, 0.9092, 0.2102, 0.9092, 0.2102, 0.9083, 0.2102, 0.9092, 0.2102, 0.9092, 0.2102, 0.9092, 0.2102, 0.9092])
me_plane_029.materials.append(mat_gradient)
me_plane_029.use_remesh_fix_poles = True
me_plane_029.use_remesh_preserve_attributes = False
me_plane_029.use_mirror_vertex_groups = False
me_plane_029.update()

# ---- objects
ob_building_017 = bpy.data.objects.new('Building.017', me_plane_029)

# ---- transforms, parenting, visibility, modifiers, constraints
ob_building_017.location = (0.0, -20.0, 0.0)
ob_building_017.lineart.crease_threshold = 0.0
_m = ob_building_017.modifiers.new('Auto Smooth', 'NODES')
_m.node_group = ng_auto_smooth
_gi = [s.identifier for s in ng_auto_smooth.interface.items_tree if s.item_type == 'SOCKET' and s.in_out == 'INPUT']
_m[_gi[1]] = 0.5236  # Angle

# ---- collection membership
col_collection.objects.link(ob_building_017)

# ---- scene / render settings (as saved in the file)
scene.frame_start = 1; scene.frame_end = 250; scene.frame_set(56)
scene.render.engine = 'BLENDER_EEVEE_NEXT'
scene.cycles.use_denoising = False
scene.cycles.samples = 128
scene.cycles.sampling_pattern = 'TABULATED_SOBOL'
scene.cycles.use_adaptive_sampling = False
scene.cycles.use_light_tree = False
scene.eevee.use_gtao = True
scene.view_settings.view_transform = 'Filmic'
bpy.context.view_layer.update()

# ---- added for rendering (the .blend has no active camera and no usable light): camera, sun
cam_auto = bpy.data.cameras.new('AutoCamera')
cam_auto.lens = 50.0
cam_auto.sensor_width = 36.0
cam_auto.clip_end = 1625.96
ob_auto_camera = bpy.data.objects.new('AutoCamera', cam_auto)
scene.collection.objects.link(ob_auto_camera)
ob_auto_camera.location = (160.815, -99.7513, 100.206)
ob_auto_camera.rotation_euler = (1.09748, -7.21219e-08, 0.694738)
scene.camera = ob_auto_camera
light_auto_sun = bpy.data.lights.new('AutoSun', 'SUN')
light_auto_sun.energy = 3.0
light_auto_sun.angle = 0.0523599
ob_auto_sun = bpy.data.objects.new('AutoSun', light_auto_sun)
scene.collection.objects.link(ob_auto_sun)
ob_auto_sun.rotation_euler = (0.872665, 0.174533, 0.523599)
bpy.context.view_layer.update()
